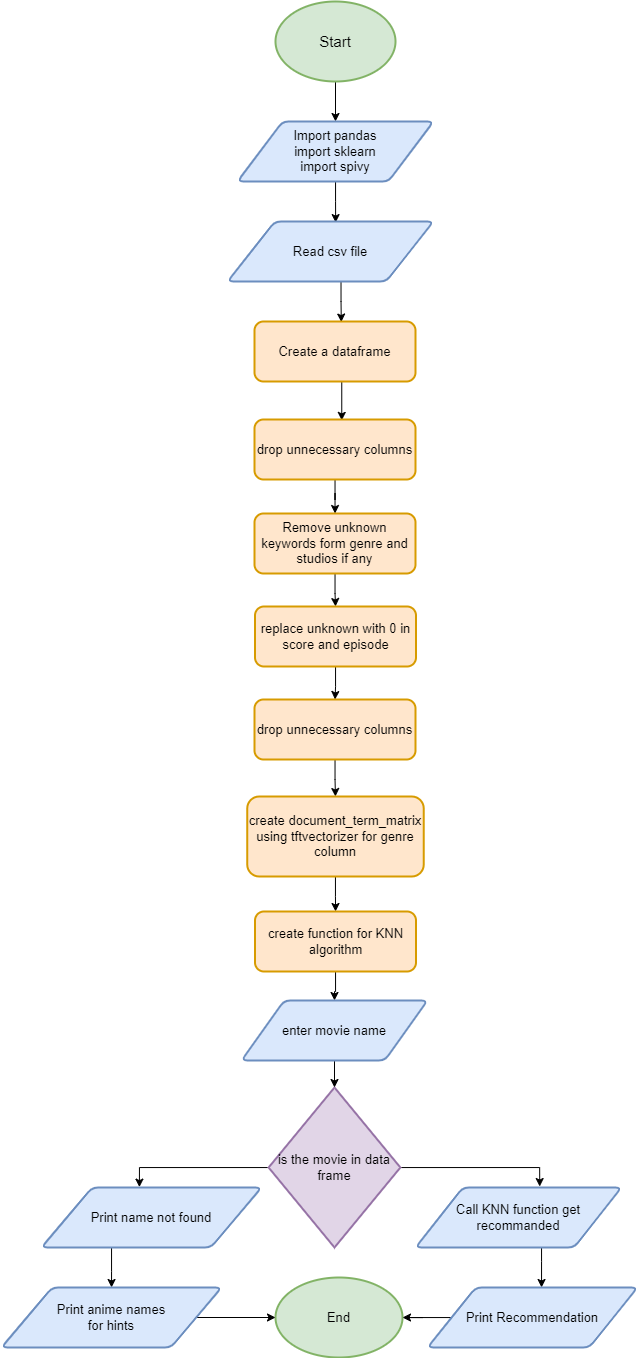

The diagram above was exported from draw.io. Its source (the exported page's mxGraphModel, read from the mxfile embedded in the PNG):
<mxGraphModel dx="1409" dy="1175" grid="1" gridSize="10" guides="1" tooltips="1" connect="1" arrows="1" fold="1" page="1" pageScale="1" pageWidth="827" pageHeight="1169" math="0" shadow="0">
  <root>
    <mxCell id="0" />
    <mxCell id="1" parent="0" />
    <mxCell id="kEk3OmlmhetwwGLeprel-3" style="edgeStyle=orthogonalEdgeStyle;rounded=0;orthogonalLoop=1;jettySize=auto;html=1;entryX=0.5;entryY=0;entryDx=0;entryDy=0;fontSize=13;" edge="1" parent="1" source="kEk3OmlmhetwwGLeprel-1" target="kEk3OmlmhetwwGLeprel-4">
      <mxGeometry relative="1" as="geometry">
        <mxPoint x="424" y="100" as="targetPoint" />
      </mxGeometry>
    </mxCell>
    <mxCell id="kEk3OmlmhetwwGLeprel-1" value="&lt;font style=&quot;font-size: 15px;&quot;&gt;Start&lt;/font&gt;" style="ellipse;whiteSpace=wrap;html=1;fontSize=13;strokeWidth=2;fillColor=#d5e8d4;strokeColor=#82b366;" vertex="1" parent="1">
      <mxGeometry x="364" y="10" width="120" height="80" as="geometry" />
    </mxCell>
    <mxCell id="kEk3OmlmhetwwGLeprel-6" style="edgeStyle=orthogonalEdgeStyle;rounded=0;orthogonalLoop=1;jettySize=auto;html=1;entryX=0.525;entryY=0.018;entryDx=0;entryDy=0;entryPerimeter=0;fontSize=13;" edge="1" parent="1" source="kEk3OmlmhetwwGLeprel-4" target="kEk3OmlmhetwwGLeprel-5">
      <mxGeometry relative="1" as="geometry" />
    </mxCell>
    <mxCell id="kEk3OmlmhetwwGLeprel-4" value="Import pandas&lt;br style=&quot;font-size: 13px;&quot;&gt;import sklearn&lt;br style=&quot;font-size: 13px;&quot;&gt;import spivy" style="shape=parallelogram;html=1;strokeWidth=2;perimeter=parallelogramPerimeter;whiteSpace=wrap;rounded=1;arcSize=12;size=0.23;fontSize=13;fillColor=#dae8fc;strokeColor=#6c8ebf;" vertex="1" parent="1">
      <mxGeometry x="326" y="130" width="196" height="60" as="geometry" />
    </mxCell>
    <mxCell id="kEk3OmlmhetwwGLeprel-23" style="edgeStyle=orthogonalEdgeStyle;rounded=0;orthogonalLoop=1;jettySize=auto;html=1;entryX=0.539;entryY=0.009;entryDx=0;entryDy=0;entryPerimeter=0;exitX=0.551;exitY=1.003;exitDx=0;exitDy=0;exitPerimeter=0;fontSize=13;" edge="1" parent="1" source="kEk3OmlmhetwwGLeprel-5" target="kEk3OmlmhetwwGLeprel-7">
      <mxGeometry relative="1" as="geometry" />
    </mxCell>
    <mxCell id="kEk3OmlmhetwwGLeprel-5" value="Read csv file" style="shape=parallelogram;html=1;strokeWidth=2;perimeter=parallelogramPerimeter;whiteSpace=wrap;rounded=1;arcSize=12;size=0.23;fontSize=13;fillColor=#dae8fc;strokeColor=#6c8ebf;" vertex="1" parent="1">
      <mxGeometry x="316" y="230" width="206" height="60" as="geometry" />
    </mxCell>
    <mxCell id="kEk3OmlmhetwwGLeprel-24" style="edgeStyle=orthogonalEdgeStyle;rounded=0;orthogonalLoop=1;jettySize=auto;html=1;entryX=0.542;entryY=0.015;entryDx=0;entryDy=0;entryPerimeter=0;fontSize=13;" edge="1" parent="1" source="kEk3OmlmhetwwGLeprel-7" target="kEk3OmlmhetwwGLeprel-8">
      <mxGeometry relative="1" as="geometry">
        <Array as="points">
          <mxPoint x="430" y="350" />
          <mxPoint x="430" y="350" />
        </Array>
      </mxGeometry>
    </mxCell>
    <mxCell id="kEk3OmlmhetwwGLeprel-7" value="Create a dataframe" style="rounded=1;whiteSpace=wrap;html=1;strokeWidth=2;fontSize=13;fillColor=#ffe6cc;strokeColor=#d79b00;" vertex="1" parent="1">
      <mxGeometry x="343" y="330" width="161" height="60" as="geometry" />
    </mxCell>
    <mxCell id="kEk3OmlmhetwwGLeprel-25" style="edgeStyle=orthogonalEdgeStyle;rounded=0;orthogonalLoop=1;jettySize=auto;html=1;fontSize=13;" edge="1" parent="1" source="kEk3OmlmhetwwGLeprel-8" target="kEk3OmlmhetwwGLeprel-9">
      <mxGeometry relative="1" as="geometry" />
    </mxCell>
    <mxCell id="kEk3OmlmhetwwGLeprel-8" value="drop unnecessary columns" style="rounded=1;whiteSpace=wrap;html=1;strokeWidth=2;fontSize=13;fillColor=#ffe6cc;strokeColor=#d79b00;" vertex="1" parent="1">
      <mxGeometry x="343" y="428" width="161" height="60" as="geometry" />
    </mxCell>
    <mxCell id="kEk3OmlmhetwwGLeprel-26" style="edgeStyle=orthogonalEdgeStyle;rounded=0;orthogonalLoop=1;jettySize=auto;html=1;fontSize=13;" edge="1" parent="1" source="kEk3OmlmhetwwGLeprel-9" target="kEk3OmlmhetwwGLeprel-10">
      <mxGeometry relative="1" as="geometry" />
    </mxCell>
    <mxCell id="kEk3OmlmhetwwGLeprel-9" value="Remove unknown keywords form genre and studios if any" style="rounded=1;whiteSpace=wrap;html=1;strokeWidth=2;fontSize=13;fillColor=#ffe6cc;strokeColor=#d79b00;" vertex="1" parent="1">
      <mxGeometry x="343" y="522" width="161" height="60" as="geometry" />
    </mxCell>
    <mxCell id="kEk3OmlmhetwwGLeprel-27" style="edgeStyle=orthogonalEdgeStyle;rounded=0;orthogonalLoop=1;jettySize=auto;html=1;fontSize=13;" edge="1" parent="1" source="kEk3OmlmhetwwGLeprel-10" target="kEk3OmlmhetwwGLeprel-11">
      <mxGeometry relative="1" as="geometry" />
    </mxCell>
    <mxCell id="kEk3OmlmhetwwGLeprel-10" value="replace unknown with 0 in score and episode" style="rounded=1;whiteSpace=wrap;html=1;strokeWidth=2;fontSize=13;fillColor=#ffe6cc;strokeColor=#d79b00;" vertex="1" parent="1">
      <mxGeometry x="343.5" y="615" width="161" height="60" as="geometry" />
    </mxCell>
    <mxCell id="kEk3OmlmhetwwGLeprel-28" style="edgeStyle=orthogonalEdgeStyle;rounded=0;orthogonalLoop=1;jettySize=auto;html=1;fontSize=13;" edge="1" parent="1" source="kEk3OmlmhetwwGLeprel-11" target="kEk3OmlmhetwwGLeprel-12">
      <mxGeometry relative="1" as="geometry" />
    </mxCell>
    <mxCell id="kEk3OmlmhetwwGLeprel-11" value="drop unnecessary columns" style="rounded=1;whiteSpace=wrap;html=1;strokeWidth=2;fontSize=13;fillColor=#ffe6cc;strokeColor=#d79b00;" vertex="1" parent="1">
      <mxGeometry x="343" y="708" width="161" height="60" as="geometry" />
    </mxCell>
    <mxCell id="kEk3OmlmhetwwGLeprel-29" style="edgeStyle=orthogonalEdgeStyle;rounded=0;orthogonalLoop=1;jettySize=auto;html=1;fontSize=13;" edge="1" parent="1" source="kEk3OmlmhetwwGLeprel-12" target="kEk3OmlmhetwwGLeprel-13">
      <mxGeometry relative="1" as="geometry" />
    </mxCell>
    <mxCell id="kEk3OmlmhetwwGLeprel-12" value="create document_term_matrix using tftvectorizer for genre column" style="rounded=1;whiteSpace=wrap;html=1;strokeWidth=2;fontSize=13;fillColor=#ffe6cc;strokeColor=#d79b00;" vertex="1" parent="1">
      <mxGeometry x="335.74" y="805" width="176.5" height="80" as="geometry" />
    </mxCell>
    <mxCell id="kEk3OmlmhetwwGLeprel-30" style="edgeStyle=orthogonalEdgeStyle;rounded=0;orthogonalLoop=1;jettySize=auto;html=1;fontSize=13;" edge="1" parent="1" source="kEk3OmlmhetwwGLeprel-13" target="kEk3OmlmhetwwGLeprel-17">
      <mxGeometry relative="1" as="geometry" />
    </mxCell>
    <mxCell id="kEk3OmlmhetwwGLeprel-13" value="create function for KNN algorithm" style="rounded=1;whiteSpace=wrap;html=1;strokeWidth=2;fontSize=13;fillColor=#ffe6cc;strokeColor=#d79b00;" vertex="1" parent="1">
      <mxGeometry x="343.5" y="920" width="161" height="60" as="geometry" />
    </mxCell>
    <mxCell id="kEk3OmlmhetwwGLeprel-32" style="edgeStyle=orthogonalEdgeStyle;rounded=0;orthogonalLoop=1;jettySize=auto;html=1;entryX=0.445;entryY=-0.006;entryDx=0;entryDy=0;entryPerimeter=0;fontSize=13;" edge="1" parent="1" source="kEk3OmlmhetwwGLeprel-15" target="kEk3OmlmhetwwGLeprel-18">
      <mxGeometry relative="1" as="geometry">
        <Array as="points">
          <mxPoint x="228" y="1176" />
        </Array>
      </mxGeometry>
    </mxCell>
    <mxCell id="kEk3OmlmhetwwGLeprel-33" style="edgeStyle=orthogonalEdgeStyle;rounded=0;orthogonalLoop=1;jettySize=auto;html=1;entryX=0.603;entryY=-0.016;entryDx=0;entryDy=0;entryPerimeter=0;fontSize=13;" edge="1" parent="1" source="kEk3OmlmhetwwGLeprel-15" target="kEk3OmlmhetwwGLeprel-20">
      <mxGeometry relative="1" as="geometry" />
    </mxCell>
    <mxCell id="kEk3OmlmhetwwGLeprel-15" value="is the movie in data frame" style="shape=rhombus;perimeter=rhombusPerimeter;whiteSpace=wrap;html=1;align=center;strokeWidth=2;fontSize=13;fillColor=#e1d5e7;strokeColor=#9673a6;" vertex="1" parent="1">
      <mxGeometry x="357.12" y="1096" width="131.75" height="160" as="geometry" />
    </mxCell>
    <mxCell id="kEk3OmlmhetwwGLeprel-16" value="End" style="strokeWidth=2;html=1;shape=mxgraph.flowchart.start_1;whiteSpace=wrap;fontSize=13;fillColor=#d5e8d4;strokeColor=#82b366;" vertex="1" parent="1">
      <mxGeometry x="364" y="1286" width="127.01" height="80" as="geometry" />
    </mxCell>
    <mxCell id="kEk3OmlmhetwwGLeprel-31" style="edgeStyle=orthogonalEdgeStyle;rounded=0;orthogonalLoop=1;jettySize=auto;html=1;fontSize=13;" edge="1" parent="1" source="kEk3OmlmhetwwGLeprel-17" target="kEk3OmlmhetwwGLeprel-15">
      <mxGeometry relative="1" as="geometry" />
    </mxCell>
    <mxCell id="kEk3OmlmhetwwGLeprel-17" value="enter movie name" style="shape=parallelogram;html=1;strokeWidth=2;perimeter=parallelogramPerimeter;whiteSpace=wrap;rounded=1;arcSize=12;size=0.23;fontSize=13;fillColor=#dae8fc;strokeColor=#6c8ebf;" vertex="1" parent="1">
      <mxGeometry x="330" y="1009" width="186" height="60" as="geometry" />
    </mxCell>
    <mxCell id="kEk3OmlmhetwwGLeprel-34" style="edgeStyle=orthogonalEdgeStyle;rounded=0;orthogonalLoop=1;jettySize=auto;html=1;fontSize=13;" edge="1" parent="1" source="kEk3OmlmhetwwGLeprel-18" target="kEk3OmlmhetwwGLeprel-19">
      <mxGeometry relative="1" as="geometry">
        <Array as="points">
          <mxPoint x="200" y="1280" />
          <mxPoint x="200" y="1280" />
        </Array>
      </mxGeometry>
    </mxCell>
    <mxCell id="kEk3OmlmhetwwGLeprel-18" value="Print name not found" style="shape=parallelogram;html=1;strokeWidth=2;perimeter=parallelogramPerimeter;whiteSpace=wrap;rounded=1;arcSize=12;size=0.23;fontSize=13;fillColor=#dae8fc;strokeColor=#6c8ebf;" vertex="1" parent="1">
      <mxGeometry x="130" y="1196" width="220" height="60" as="geometry" />
    </mxCell>
    <mxCell id="kEk3OmlmhetwwGLeprel-35" style="edgeStyle=orthogonalEdgeStyle;rounded=0;orthogonalLoop=1;jettySize=auto;html=1;entryX=0;entryY=0.5;entryDx=0;entryDy=0;entryPerimeter=0;fontSize=13;" edge="1" parent="1" source="kEk3OmlmhetwwGLeprel-19" target="kEk3OmlmhetwwGLeprel-16">
      <mxGeometry relative="1" as="geometry" />
    </mxCell>
    <mxCell id="kEk3OmlmhetwwGLeprel-19" value="Print anime names&lt;br style=&quot;font-size: 13px;&quot;&gt;for hints" style="shape=parallelogram;html=1;strokeWidth=2;perimeter=parallelogramPerimeter;whiteSpace=wrap;rounded=1;arcSize=12;size=0.23;fontSize=13;fillColor=#dae8fc;strokeColor=#6c8ebf;" vertex="1" parent="1">
      <mxGeometry x="90" y="1296" width="220" height="60" as="geometry" />
    </mxCell>
    <mxCell id="kEk3OmlmhetwwGLeprel-36" style="edgeStyle=orthogonalEdgeStyle;rounded=0;orthogonalLoop=1;jettySize=auto;html=1;fontSize=13;" edge="1" parent="1" source="kEk3OmlmhetwwGLeprel-20" target="kEk3OmlmhetwwGLeprel-21">
      <mxGeometry relative="1" as="geometry">
        <Array as="points">
          <mxPoint x="630" y="1270" />
          <mxPoint x="630" y="1270" />
        </Array>
      </mxGeometry>
    </mxCell>
    <mxCell id="kEk3OmlmhetwwGLeprel-20" value="Call KNN function get recommanded" style="shape=parallelogram;html=1;strokeWidth=2;perimeter=parallelogramPerimeter;whiteSpace=wrap;rounded=1;arcSize=12;size=0.23;fontSize=13;fillColor=#dae8fc;strokeColor=#6c8ebf;" vertex="1" parent="1">
      <mxGeometry x="504" y="1196" width="206" height="60" as="geometry" />
    </mxCell>
    <mxCell id="kEk3OmlmhetwwGLeprel-37" style="edgeStyle=orthogonalEdgeStyle;rounded=0;orthogonalLoop=1;jettySize=auto;html=1;entryX=1;entryY=0.5;entryDx=0;entryDy=0;entryPerimeter=0;fontSize=13;" edge="1" parent="1" source="kEk3OmlmhetwwGLeprel-21" target="kEk3OmlmhetwwGLeprel-16">
      <mxGeometry relative="1" as="geometry" />
    </mxCell>
    <mxCell id="kEk3OmlmhetwwGLeprel-21" value="Print Recommendation" style="shape=parallelogram;html=1;strokeWidth=2;perimeter=parallelogramPerimeter;whiteSpace=wrap;rounded=1;arcSize=12;size=0.23;fontSize=13;fillColor=#dae8fc;strokeColor=#6c8ebf;" vertex="1" parent="1">
      <mxGeometry x="516" y="1296" width="210" height="60" as="geometry" />
    </mxCell>
  </root>
</mxGraphModel>